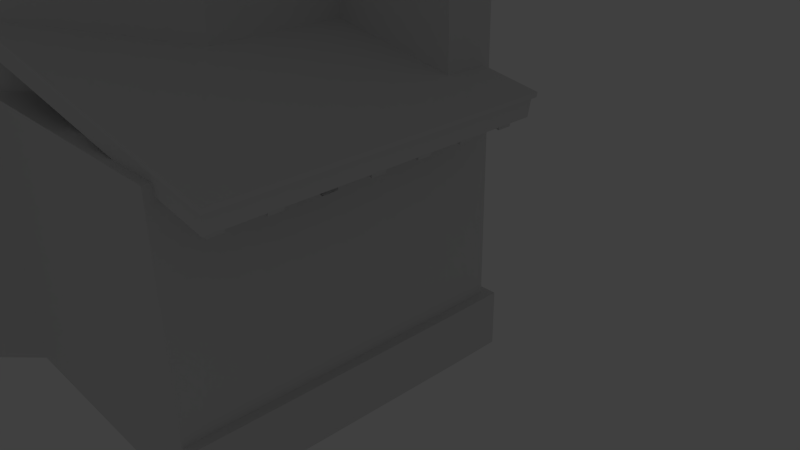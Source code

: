 # Source: Houseproto.blend  (saved by Blender 2.76.0; exported with 4.5.12 LTS)
import bpy
from mathutils import Matrix  # noqa: F401  (used for matrix-valued properties, if any)

bpy.ops.wm.read_factory_settings(use_empty=True)
scene = bpy.context.scene
scene.name = 'Scene'

# ---- collections
col_collection_1 = bpy.data.collections.new('Collection 1'); scene.collection.children.link(col_collection_1)
col_collection_1.hide_render = True
col_collection_1.hide_viewport = True
col_collection_3 = bpy.data.collections.new('Collection 3'); scene.collection.children.link(col_collection_3)
col_collection_10 = bpy.data.collections.new('Collection 10'); scene.collection.children.link(col_collection_10)

# ---- world
world_world = bpy.data.worlds.new('World'); scene.world = world_world
world_world.color = (0.05088, 0.05088, 0.05088)
world_world.use_sun_shadow = False
world_world.sun_shadow_jitter_overblur = 0.0
world_world.cycles.sampling_method = 'MANUAL'
world_world.cycles.sample_map_resolution = 256

# ---- cameras
cam_camera = bpy.data.cameras.new('Camera')
cam_camera.clip_end = 100.0
cam_camera.lens = 35.0
cam_camera.sensor_width = 32.0
cam_camera.sensor_height = 18.0
cam_camera.ortho_scale = 7.314
cam_camera.dof.focus_distance = 0.0
cam_camera.dof.aperture_fstop = 128.0

# ---- lights
light_lamp = bpy.data.lights.new('Lamp', 'POINT')
light_lamp.transmission_factor = 0.0
light_lamp.cutoff_distance = 30.0
light_lamp.energy = 100.0
light_lamp.shadow_buffer_clip_start = 1.001
light_lamp.shadow_soft_size = 0.1
light_lamp.shadow_maximum_resolution = 0.006
light_lamp.use_absolute_resolution = True
light_lamp.cycles.use_multiple_importance_sampling = False

# ---- meshes
me_cube_019 = bpy.data.meshes.new('Cube.019')
me_cube_019.from_pydata([(-1.0, -1.0, -1.0), (-1.0, -1.0, 1.0), (-1.0, 1.0, -1.0), (-1.0, 1.0, 1.0), (1.0, -1.0, -1.0), (1.0, -1.0, 1.0), (1.0, 1.0, -1.0), (1.0, 1.0, 1.0), (5.667, -1.0, -1.0), (5.667, -1.0, 1.0), (5.667, 1.0, -1.0), (5.667, 1.0, 1.0), (7.667, -1.0, -1.0), (7.667, -1.0, 1.0), (7.667, 1.0, -1.0), (7.667, 1.0, 1.0), (12.33, -1.0, -1.0), (12.33, -1.0, 1.0), (12.33, 1.0, -1.0), (12.33, 1.0, 1.0), (14.33, -1.0, -1.0), (14.33, -1.0, 1.0), (14.33, 1.0, -1.0), (14.33, 1.0, 1.0), (25.67, -1.0, -1.0), (25.67, -1.0, 1.0), (25.67, 1.0, -1.0), (25.67, 1.0, 1.0), (27.67, -1.0, -1.0), (27.67, -1.0, 1.0), (27.67, 1.0, -1.0), (27.67, 1.0, 1.0), (32.33, -1.0, -1.0), (32.33, -1.0, 1.0), (32.33, 1.0, -1.0), (32.33, 1.0, 1.0), (34.33, -1.0, -1.0), (34.33, -1.0, 1.0), (34.33, 1.0, -1.0), (34.33, 1.0, 1.0), (39.11, -1.0, -0.9996), (39.11, -1.0, 1.0), (39.11, 1.0, -0.9996), (39.11, 1.0, 1.0), (41.11, -1.0, -0.9996), (41.11, -1.0, 1.0), (41.11, 1.0, -0.9996), (41.11, 1.0, 1.0), (25.67, -1.0, -1.0), (25.67, -1.0, 1.0), (25.67, 1.0, -1.0), (25.67, 1.0, 1.0), (27.67, -1.0, -1.0), (27.67, -1.0, 1.0), (27.67, 1.0, -1.0), (27.67, 1.0, 1.0), (25.67, -1.0, -1.0), (25.67, -1.0, 1.0), (25.67, 1.0, -1.0), (25.67, 1.0, 1.0), (27.67, -1.0, -1.0), (27.67, -1.0, 1.0), (27.67, 1.0, -1.0), (27.67, 1.0, 1.0), (19.07, -1.001, -1.052), (19.07, -1.001, 0.9481), (19.07, 0.9986, -1.052), (19.07, 0.9986, 0.9481), (21.07, -1.001, -1.052), (21.07, -1.001, 0.9481), (21.07, 0.9986, -1.052), (21.07, 0.9986, 0.9481)], [], [(1, 3, 2, 0), (3, 7, 6, 2), (7, 5, 4, 6), (5, 1, 0, 4), (0, 2, 6, 4), (5, 7, 3, 1), (9, 11, 10, 8), (11, 15, 14, 10), (15, 13, 12, 14), (13, 9, 8, 12), (8, 10, 14, 12), (13, 15, 11, 9), (17, 19, 18, 16), (19, 23, 22, 18), (23, 21, 20, 22), (21, 17, 16, 20), (16, 18, 22, 20), (21, 23, 19, 17), (25, 27, 26, 24), (27, 31, 30, 26), (31, 29, 28, 30), (29, 25, 24, 28), (24, 26, 30, 28), (29, 31, 27, 25), (33, 35, 34, 32), (35, 39, 38, 34), (39, 37, 36, 38), (37, 33, 32, 36), (32, 34, 38, 36), (37, 39, 35, 33), (41, 43, 42, 40), (43, 47, 46, 42), (47, 45, 44, 46), (45, 41, 40, 44), (40, 42, 46, 44), (45, 47, 43, 41), (49, 51, 50, 48), (51, 55, 54, 50), (55, 53, 52, 54), (53, 49, 48, 52), (48, 50, 54, 52), (53, 55, 51, 49), (57, 59, 58, 56), (59, 63, 62, 58), (63, 61, 60, 62), (61, 57, 56, 60), (56, 58, 62, 60), (61, 63, 59, 57), (65, 67, 66, 64), (67, 71, 70, 66), (71, 69, 68, 70), (69, 65, 64, 68), (64, 66, 70, 68), (69, 71, 67, 65)])
me_cube_019.use_remesh_preserve_volume = False
me_cube_019.use_remesh_preserve_attributes = False
me_cube_019.use_mirror_vertex_groups = False
me_cube_019.update()
me_cube_018 = bpy.data.meshes.new('Cube.018')
me_cube_018.from_pydata([(-1.0, -1.0, -1.0), (-1.0, -1.0, 1.0), (-1.0, 1.0, 1.0), (1.0, -1.0, -1.0), (1.0, -1.0, 1.0), (1.0, 1.0, 1.0), (-1.0, -1.0, 0.0), (-1.0, 1.0, 0.0), (1.0, 1.0, 0.0), (1.0, -1.0, 0.0), (-1.0, 1.1, 1.0), (1.0, 1.1, 1.0), (-1.0, 1.1, 0.0), (1.0, 1.1, 0.0), (-1.0, 1.0, 1.0), (-1.0, 1.0, 0.0), (-1.0, 1.1, 1.0), (-1.0, 1.1, 0.0), (-21.0, 1.0, 1.0), (-21.0, 1.0, 0.0), (-21.0, 1.1, 1.0), (-21.0, 1.1, 0.0), (21.0, 1.0, 1.0), (21.0, 1.0, 0.0), (21.0, 1.1, 1.0), (21.0, 1.1, 0.0), (22.33, 1.0, 1.0), (22.33, 1.0, 0.0), (22.33, 1.1, 1.0), (22.33, 1.1, 0.0), (21.0, 0.0, 1.0), (21.0, 0.0, 0.0), (22.33, 0.0, 1.0), (22.33, 0.0, 0.0), (-1.0, 1.0, 2.0), (1.0, 1.0, 2.0), (-1.0, 1.1, 2.0), (1.0, 1.1, 2.0), (-1.0, 1.1, 2.0), (-1.0, 1.0, 2.0), (-21.0, 1.1, 2.0), (-21.0, 1.0, 2.0), (21.0, 1.0, 2.0), (21.0, 1.1, 2.0), (22.33, 1.0, 2.0), (22.33, 1.1, 2.0), (21.0, 0.0, 2.0), (22.33, 0.0, 2.0), (-22.33, 1.0, 1.0), (-22.33, 1.0, 0.0), (-22.33, 1.1, 1.0), (-22.33, 1.1, 0.0), (-22.33, 1.1, 2.0), (-22.33, 1.0, 2.0), (-21.0, 0.0, 1.0), (-21.0, 0.0, 0.0), (-21.0, 0.0, 2.0), (-22.33, 0.0, 1.0), (-22.33, 0.0, 0.0), (-22.33, 0.0, 2.0), (21.0, -2.6, 1.0), (21.0, -2.6, 0.0), (22.33, -2.6, 1.0), (22.33, -2.6, 0.0), (21.0, -2.6, 2.0), (22.33, -2.6, 2.0), (-21.0, -2.6, 1.0), (-21.0, -2.6, 0.0), (-21.0, -2.6, 2.0), (-22.33, -2.6, 1.0), (-22.33, -2.6, 0.0), (-22.33, -2.6, 2.0), (-21.0, 1.1, 2.0), (-21.0, 1.0, 2.0), (-22.33, 1.1, 2.0), (-22.33, 1.0, 2.0), (-21.0, 0.0, 2.0), (-22.33, 0.0, 2.0), (-22.33, -2.6, 2.0), (-21.0, -2.6, 2.0), (-21.0, 1.1, 2.5), (-21.0, 1.0, 2.5), (-22.33, 1.1, 2.5), (-22.33, 1.0, 2.5), (-21.0, 0.0, 2.5), (-22.33, 0.0, 2.5), (-22.33, -2.6, 2.5), (-21.0, -2.6, 2.5), (22.73, 1.1, 2.0), (22.73, 1.0, 2.0), (22.73, 0.0, 2.0), (22.73, -2.6, 2.0), (22.73, 1.1, 2.5), (22.73, 1.0, 2.5), (22.73, 0.0, 2.5), (22.73, -2.6, 2.5), (-21.0, 1.1, 2.0), (-22.33, 1.1, 2.0), (-22.33, 1.1, 2.5), (-21.0, 1.1, 2.5), (22.73, 1.1, 2.5), (22.73, 1.1, 2.0), (-21.0, 1.13, 2.0), (-22.33, 1.13, 2.0), (-22.33, 1.13, 2.5), (-21.0, 1.13, 2.5), (22.73, 1.13, 2.5), (22.73, 1.13, 2.0), (-22.73, 1.1, 2.0), (-22.73, 1.0, 2.0), (-22.73, 1.1, 2.5), (-22.73, 1.0, 2.5), (-22.73, 0.0, 2.0), (-22.73, -2.6, 2.0), (-22.73, 0.0, 2.5), (-22.73, -2.6, 2.5), (-22.73, 1.1, 2.5), (-22.73, 1.1, 2.0), (-22.73, 1.13, 2.5), (-22.73, 1.13, 2.0)], [], [(9, 6, 0, 3), (4, 1, 6, 9), (11, 10, 36, 37), (10, 11, 13, 12), (12, 7, 15, 17), (8, 7, 12, 13), (16, 20, 40, 38), (17, 15, 19, 21), (7, 2, 14, 15), (2, 10, 16, 14), (10, 12, 17, 16), (56, 41, 73, 76), (16, 17, 21, 20), (24, 11, 37, 43), (15, 14, 18, 19), (2, 5, 35, 34), (13, 11, 24, 25), (8, 13, 25, 23), (5, 8, 23, 22), (26, 27, 29, 28), (22, 23, 31, 30), (23, 25, 29, 27), (25, 24, 28, 29), (59, 57, 69, 71), (23, 27, 33, 31), (5, 22, 42, 35), (27, 26, 32, 33), (34, 35, 37, 36), (37, 35, 42, 43), (39, 38, 40, 41), (43, 42, 44, 45), (44, 42, 46, 47), (28, 24, 43, 45), (22, 30, 46, 42), (18, 14, 39, 41), (32, 26, 44, 47), (14, 16, 38, 39), (20, 21, 51, 50), (26, 28, 45, 44), (10, 2, 34, 36), (31, 33, 63, 61), (49, 48, 50, 51), (50, 48, 53, 52), (19, 18, 54, 55), (18, 41, 56, 54), (40, 20, 50, 52), (21, 19, 49, 51), (58, 55, 67, 70), (57, 58, 70, 69), (53, 48, 57, 59), (49, 19, 55, 58), (48, 49, 58, 57), (41, 40, 72, 73), (60, 61, 63, 62), (60, 62, 65, 64), (66, 68, 71, 69), (67, 66, 69, 70), (30, 31, 61, 60), (46, 30, 60, 64), (55, 54, 66, 67), (68, 56, 76, 79), (33, 32, 62, 63), (32, 47, 65, 62), (54, 56, 68, 66), (47, 46, 64, 65), (83, 82, 110, 111), (104, 103, 119, 118), (82, 74, 108, 110), (59, 71, 78, 77), (40, 52, 74, 72), (52, 53, 75, 74), (71, 68, 79, 78), (53, 59, 77, 75), (81, 80, 82, 83), (81, 83, 85, 84), (84, 85, 86, 87), (76, 73, 89, 90), (88, 72, 96, 101), (74, 82, 98, 97), (84, 87, 95, 94), (78, 79, 87, 86), (90, 89, 93, 94), (89, 88, 92, 93), (91, 90, 94, 95), (73, 72, 88, 89), (87, 79, 91, 95), (81, 84, 94, 93), (79, 76, 90, 91), (80, 81, 93, 92), (100, 101, 107, 106), (101, 96, 102, 107), (72, 74, 97, 96), (80, 92, 100, 99), (82, 80, 99, 98), (92, 88, 101, 100), (102, 103, 104, 105), (102, 105, 106, 107), (98, 99, 105, 104), (96, 97, 103, 102), (99, 100, 106, 105), (103, 97, 117, 119), (109, 112, 114, 111), (112, 113, 115, 114), (108, 109, 111, 110), (117, 116, 118, 119), (86, 85, 114, 115), (74, 75, 109, 108), (77, 78, 113, 112), (97, 98, 116, 117), (85, 83, 111, 114), (98, 104, 118, 116), (78, 86, 115, 113), (75, 77, 112, 109)])
me_cube_018.use_remesh_preserve_volume = False
me_cube_018.use_remesh_preserve_attributes = False
me_cube_018.use_mirror_vertex_groups = False
me_cube_018.update()
me_cube_017 = bpy.data.meshes.new('Cube.017')
me_cube_017.from_pydata([(-1.0, -1.0, -1.0), (-1.0, -1.0, 1.0), (-1.0, 1.0, -1.0), (-1.0, 1.0, 1.0), (1.0, -1.0, -1.0), (1.0, -1.0, 1.0), (1.0, 1.0, -1.0), (1.0, 1.0, 1.0), (5.667, -1.0, -1.0), (5.667, -1.0, 1.0), (5.667, 1.0, -1.0), (5.667, 1.0, 1.0), (7.667, -1.0, -1.0), (7.667, -1.0, 1.0), (7.667, 1.0, -1.0), (7.667, 1.0, 1.0), (12.33, -1.0, -1.0), (12.33, -1.0, 1.0), (12.33, 1.0, -1.0), (12.33, 1.0, 1.0), (14.33, -1.0, -1.0), (14.33, -1.0, 1.0), (14.33, 1.0, -1.0), (14.33, 1.0, 1.0), (25.67, -1.0, -1.0), (25.67, -1.0, 1.0), (25.67, 1.0, -1.0), (25.67, 1.0, 1.0), (27.67, -1.0, -1.0), (27.67, -1.0, 1.0), (27.67, 1.0, -1.0), (27.67, 1.0, 1.0), (32.33, -1.0, -1.0), (32.33, -1.0, 1.0), (32.33, 1.0, -1.0), (32.33, 1.0, 1.0), (34.33, -1.0, -1.0), (34.33, -1.0, 1.0), (34.33, 1.0, -1.0), (34.33, 1.0, 1.0), (39.11, -1.0, -0.9996), (39.11, -1.0, 1.0), (39.11, 1.0, -0.9996), (39.11, 1.0, 1.0), (41.11, -1.0, -0.9996), (41.11, -1.0, 1.0), (41.11, 1.0, -0.9996), (41.11, 1.0, 1.0), (25.67, -1.0, -1.0), (25.67, -1.0, 1.0), (25.67, 1.0, -1.0), (25.67, 1.0, 1.0), (27.67, -1.0, -1.0), (27.67, -1.0, 1.0), (27.67, 1.0, -1.0), (27.67, 1.0, 1.0), (25.67, -1.0, -1.0), (25.67, -1.0, 1.0), (25.67, 1.0, -1.0), (25.67, 1.0, 1.0), (27.67, -1.0, -1.0), (27.67, -1.0, 1.0), (27.67, 1.0, -1.0), (27.67, 1.0, 1.0), (19.07, -1.001, -1.052), (19.07, -1.001, 0.9481), (19.07, 0.9986, -1.052), (19.07, 0.9986, 0.9481), (21.07, -1.001, -1.052), (21.07, -1.001, 0.9481), (21.07, 0.9986, -1.052), (21.07, 0.9986, 0.9481)], [], [(1, 3, 2, 0), (3, 7, 6, 2), (7, 5, 4, 6), (5, 1, 0, 4), (0, 2, 6, 4), (5, 7, 3, 1), (9, 11, 10, 8), (11, 15, 14, 10), (15, 13, 12, 14), (13, 9, 8, 12), (8, 10, 14, 12), (13, 15, 11, 9), (17, 19, 18, 16), (19, 23, 22, 18), (23, 21, 20, 22), (21, 17, 16, 20), (16, 18, 22, 20), (21, 23, 19, 17), (25, 27, 26, 24), (27, 31, 30, 26), (31, 29, 28, 30), (29, 25, 24, 28), (24, 26, 30, 28), (29, 31, 27, 25), (33, 35, 34, 32), (35, 39, 38, 34), (39, 37, 36, 38), (37, 33, 32, 36), (32, 34, 38, 36), (37, 39, 35, 33), (41, 43, 42, 40), (43, 47, 46, 42), (47, 45, 44, 46), (45, 41, 40, 44), (40, 42, 46, 44), (45, 47, 43, 41), (49, 51, 50, 48), (51, 55, 54, 50), (55, 53, 52, 54), (53, 49, 48, 52), (48, 50, 54, 52), (53, 55, 51, 49), (57, 59, 58, 56), (59, 63, 62, 58), (63, 61, 60, 62), (61, 57, 56, 60), (56, 58, 62, 60), (61, 63, 59, 57), (65, 67, 66, 64), (67, 71, 70, 66), (71, 69, 68, 70), (69, 65, 64, 68), (64, 66, 70, 68), (69, 71, 67, 65)])
me_cube_017.use_remesh_preserve_volume = False
me_cube_017.use_remesh_preserve_attributes = False
me_cube_017.use_mirror_vertex_groups = False
me_cube_017.update()
me_cube_014 = bpy.data.meshes.new('Cube.014')
me_cube_014.from_pydata([(-1.0, -1.0, -1.0), (-1.0, -1.0, 1.0), (-1.0, 1.0, 1.0), (1.0, -1.0, -1.0), (1.0, -1.0, 1.0), (1.0, 1.0, 1.0), (-1.0, -1.0, 0.0), (-1.0, 1.0, 0.0), (1.0, 1.0, 0.0), (1.0, -1.0, 0.0), (-1.0, 1.1, 1.0), (1.0, 1.1, 1.0), (-1.0, 1.1, 0.0), (1.0, 1.1, 0.0), (-1.0, 1.0, 1.0), (-1.0, 1.0, 0.0), (-1.0, 1.1, 1.0), (-1.0, 1.1, 0.0), (-21.0, 1.0, 1.0), (-21.0, 1.0, 0.0), (-21.0, 1.1, 1.0), (-21.0, 1.1, 0.0), (21.0, 1.0, 1.0), (21.0, 1.0, 0.0), (21.0, 1.1, 1.0), (21.0, 1.1, 0.0), (22.33, 1.0, 1.0), (22.33, 1.0, 0.0), (22.33, 1.1, 1.0), (22.33, 1.1, 0.0), (21.0, 0.0, 1.0), (21.0, 0.0, 0.0), (22.33, 0.0, 1.0), (22.33, 0.0, 0.0), (-1.0, 1.0, 2.0), (1.0, 1.0, 2.0), (-1.0, 1.1, 2.0), (1.0, 1.1, 2.0), (-1.0, 1.1, 2.0), (-1.0, 1.0, 2.0), (-21.0, 1.1, 2.0), (-21.0, 1.0, 2.0), (21.0, 1.0, 2.0), (21.0, 1.1, 2.0), (22.33, 1.0, 2.0), (22.33, 1.1, 2.0), (21.0, 0.0, 2.0), (22.33, 0.0, 2.0), (-22.33, 1.0, 1.0), (-22.33, 1.0, 0.0), (-22.33, 1.1, 1.0), (-22.33, 1.1, 0.0), (-22.33, 1.1, 2.0), (-22.33, 1.0, 2.0), (-21.0, 0.0, 1.0), (-21.0, 0.0, 0.0), (-21.0, 0.0, 2.0), (-22.33, 0.0, 1.0), (-22.33, 0.0, 0.0), (-22.33, 0.0, 2.0), (21.0, -2.6, 1.0), (21.0, -2.6, 0.0), (22.33, -2.6, 1.0), (22.33, -2.6, 0.0), (21.0, -2.6, 2.0), (22.33, -2.6, 2.0), (-21.0, -2.6, 1.0), (-21.0, -2.6, 0.0), (-21.0, -2.6, 2.0), (-22.33, -2.6, 1.0), (-22.33, -2.6, 0.0), (-22.33, -2.6, 2.0), (-21.0, 1.1, 2.0), (-21.0, 1.0, 2.0), (-22.33, 1.1, 2.0), (-22.33, 1.0, 2.0), (-21.0, 0.0, 2.0), (-22.33, 0.0, 2.0), (-22.33, -2.6, 2.0), (-21.0, -2.6, 2.0), (-21.0, 1.1, 2.5), (-21.0, 1.0, 2.5), (-22.33, 1.1, 2.5), (-22.33, 1.0, 2.5), (-21.0, 0.0, 2.5), (-22.33, 0.0, 2.5), (-22.33, -2.6, 2.5), (-21.0, -2.6, 2.5), (22.73, 1.1, 2.0), (22.73, 1.0, 2.0), (22.73, 0.0, 2.0), (22.73, -2.6, 2.0), (22.73, 1.1, 2.5), (22.73, 1.0, 2.5), (22.73, 0.0, 2.5), (22.73, -2.6, 2.5), (-21.0, 1.1, 2.0), (-22.33, 1.1, 2.0), (-22.33, 1.1, 2.5), (-21.0, 1.1, 2.5), (22.73, 1.1, 2.5), (22.73, 1.1, 2.0), (-21.0, 1.13, 2.0), (-22.33, 1.13, 2.0), (-22.33, 1.13, 2.5), (-21.0, 1.13, 2.5), (22.73, 1.13, 2.5), (22.73, 1.13, 2.0), (-22.73, 1.1, 2.0), (-22.73, 1.0, 2.0), (-22.73, 1.1, 2.5), (-22.73, 1.0, 2.5), (-22.73, 0.0, 2.0), (-22.73, -2.6, 2.0), (-22.73, 0.0, 2.5), (-22.73, -2.6, 2.5), (-22.73, 1.1, 2.5), (-22.73, 1.1, 2.0), (-22.73, 1.13, 2.5), (-22.73, 1.13, 2.0)], [], [(9, 6, 0, 3), (4, 1, 6, 9), (11, 10, 36, 37), (10, 11, 13, 12), (12, 7, 15, 17), (8, 7, 12, 13), (16, 20, 40, 38), (17, 15, 19, 21), (7, 2, 14, 15), (2, 10, 16, 14), (10, 12, 17, 16), (56, 41, 73, 76), (16, 17, 21, 20), (24, 11, 37, 43), (15, 14, 18, 19), (2, 5, 35, 34), (13, 11, 24, 25), (8, 13, 25, 23), (5, 8, 23, 22), (26, 27, 29, 28), (22, 23, 31, 30), (23, 25, 29, 27), (25, 24, 28, 29), (59, 57, 69, 71), (23, 27, 33, 31), (5, 22, 42, 35), (27, 26, 32, 33), (34, 35, 37, 36), (37, 35, 42, 43), (39, 38, 40, 41), (43, 42, 44, 45), (44, 42, 46, 47), (28, 24, 43, 45), (22, 30, 46, 42), (18, 14, 39, 41), (32, 26, 44, 47), (14, 16, 38, 39), (20, 21, 51, 50), (26, 28, 45, 44), (10, 2, 34, 36), (31, 33, 63, 61), (49, 48, 50, 51), (50, 48, 53, 52), (19, 18, 54, 55), (18, 41, 56, 54), (40, 20, 50, 52), (21, 19, 49, 51), (58, 55, 67, 70), (57, 58, 70, 69), (53, 48, 57, 59), (49, 19, 55, 58), (48, 49, 58, 57), (41, 40, 72, 73), (60, 61, 63, 62), (60, 62, 65, 64), (66, 68, 71, 69), (67, 66, 69, 70), (30, 31, 61, 60), (46, 30, 60, 64), (55, 54, 66, 67), (68, 56, 76, 79), (33, 32, 62, 63), (32, 47, 65, 62), (54, 56, 68, 66), (47, 46, 64, 65), (83, 82, 110, 111), (104, 103, 119, 118), (82, 74, 108, 110), (59, 71, 78, 77), (40, 52, 74, 72), (52, 53, 75, 74), (71, 68, 79, 78), (53, 59, 77, 75), (81, 80, 82, 83), (81, 83, 85, 84), (84, 85, 86, 87), (76, 73, 89, 90), (88, 72, 96, 101), (74, 82, 98, 97), (84, 87, 95, 94), (78, 79, 87, 86), (90, 89, 93, 94), (89, 88, 92, 93), (91, 90, 94, 95), (73, 72, 88, 89), (87, 79, 91, 95), (81, 84, 94, 93), (79, 76, 90, 91), (80, 81, 93, 92), (100, 101, 107, 106), (101, 96, 102, 107), (72, 74, 97, 96), (80, 92, 100, 99), (82, 80, 99, 98), (92, 88, 101, 100), (102, 103, 104, 105), (102, 105, 106, 107), (98, 99, 105, 104), (96, 97, 103, 102), (99, 100, 106, 105), (103, 97, 117, 119), (109, 112, 114, 111), (112, 113, 115, 114), (108, 109, 111, 110), (117, 116, 118, 119), (86, 85, 114, 115), (74, 75, 109, 108), (77, 78, 113, 112), (97, 98, 116, 117), (85, 83, 111, 114), (98, 104, 118, 116), (78, 86, 115, 113), (75, 77, 112, 109)])
me_cube_014.use_remesh_preserve_volume = False
me_cube_014.use_remesh_preserve_attributes = False
me_cube_014.use_mirror_vertex_groups = False
me_cube_014.update()
me_cube_008 = bpy.data.meshes.new('Cube.008')
me_cube_008.from_pydata([(-19.86, -1.0, -1.0), (-19.86, -1.0, 1.0), (-19.86, 1.0, -1.0), (-19.86, 1.0, 1.0), (-17.86, -1.0, -1.0), (-17.86, -1.0, 1.0), (-17.86, 1.0, -1.0), (-17.86, 1.0, 1.0), (-1.0, -1.0, -1.0), (-1.0, -1.0, 1.0), (-1.0, 1.0, -1.0), (-1.0, 1.0, 1.0), (1.0, -1.0, -1.0), (1.0, -1.0, 1.0), (1.0, 1.0, -1.0), (1.0, 1.0, 1.0), (-5.714, -1.0, -1.0), (-5.714, -1.0, 1.0), (-5.714, 1.0, -1.0), (-5.714, 1.0, 1.0), (-3.714, -1.0, -1.0), (-3.714, -1.0, 1.0), (-3.714, 1.0, -1.0), (-3.714, 1.0, 1.0), (-15.14, -1.0, -1.0), (-15.14, -1.0, 1.0), (-15.14, 1.0, -1.0), (-15.14, 1.0, 1.0), (-13.14, -1.0, -1.0), (-13.14, -1.0, 1.0), (-13.14, 1.0, -1.0), (-13.14, 1.0, 1.0), (-10.41, -1.004, -0.9102), (-10.41, -1.004, 1.09), (-10.41, 0.9959, -0.9102), (-10.41, 0.9959, 1.09), (-8.414, -1.004, -0.9102), (-8.414, -1.004, 1.09), (-8.414, 0.9959, -0.9102), (-8.414, 0.9959, 1.09)], [], [(1, 3, 2, 0), (3, 7, 6, 2), (7, 5, 4, 6), (5, 1, 0, 4), (0, 2, 6, 4), (5, 7, 3, 1), (9, 11, 10, 8), (11, 15, 14, 10), (15, 13, 12, 14), (13, 9, 8, 12), (8, 10, 14, 12), (13, 15, 11, 9), (17, 19, 18, 16), (19, 23, 22, 18), (23, 21, 20, 22), (21, 17, 16, 20), (16, 18, 22, 20), (21, 23, 19, 17), (25, 27, 26, 24), (27, 31, 30, 26), (31, 29, 28, 30), (29, 25, 24, 28), (24, 26, 30, 28), (29, 31, 27, 25), (33, 35, 34, 32), (35, 39, 38, 34), (39, 37, 36, 38), (37, 33, 32, 36), (32, 34, 38, 36), (37, 39, 35, 33)])
me_cube_008.use_remesh_preserve_volume = False
me_cube_008.use_remesh_preserve_attributes = False
me_cube_008.use_mirror_vertex_groups = False
me_cube_008.update()
me_cube_005 = bpy.data.meshes.new('Cube.005')
me_cube_005.from_pydata([(-1.0, -1.0, -1.0), (-1.0, -1.0, 1.0), (-1.0, 1.0, -1.0), (-1.0, 1.0, 1.0), (1.0, -1.0, -1.0), (1.0, -1.0, 1.0), (1.0, 1.0, -1.0), (1.0, 1.0, 1.0)], [], [(1, 3, 2, 0), (3, 7, 6, 2), (7, 5, 4, 6), (5, 1, 0, 4), (0, 2, 6, 4), (5, 7, 3, 1)])
me_cube_005.use_remesh_preserve_volume = False
me_cube_005.use_remesh_preserve_attributes = False
me_cube_005.use_mirror_vertex_groups = False
me_cube_005.update()
me_cube_004 = bpy.data.meshes.new('Cube.004')
me_cube_004.from_pydata([(-1.4, -0.6, -1.0), (-1.4, -0.6, 1.0), (-2.6, 0.6, -1.0), (-2.6, 0.6, 1.0), (1.4, -0.6, -1.0), (1.4, -0.6, 1.0), (2.6, 0.6, -1.0), (2.6, 0.6, 1.0), (-2.6, 3.933, 1.0), (-2.6, 3.933, -1.0), (2.6, 3.933, 1.0), (2.6, 3.933, -1.0)], [], [(1, 3, 2, 0), (7, 6, 11, 10), (7, 5, 4, 6), (5, 1, 0, 4), (0, 2, 6, 4), (5, 7, 3, 1), (8, 10, 11, 9), (6, 2, 9, 11), (3, 7, 10, 8), (2, 3, 8, 9)])
me_cube_004.use_remesh_preserve_volume = False
me_cube_004.use_remesh_preserve_attributes = False
me_cube_004.use_mirror_vertex_groups = False
me_cube_004.update()
me_cube_002 = bpy.data.meshes.new('Cube.002')
me_cube_002.from_pydata([(-1.0, -1.0, -1.0), (-1.0, -1.0, 4.0), (-1.207, 1.0, -1.0), (-1.207, 1.0, 4.0), (1.0, -1.0, -1.0), (1.0, -1.0, 4.0), (1.207, 1.0, -1.0), (1.207, 1.0, 4.0), (-1.973, -5.008, -1.0), (-1.973, -5.008, 4.0), (-2.356, -3.477, 4.0), (-2.356, -3.477, -1.0), (2.356, -3.477, 4.0), (2.356, -3.477, -1.0), (1.973, -5.008, 4.0), (1.973, -5.008, -1.0), (-1.0, -1.0, 1.925), (-1.207, 1.0, 1.925), (1.207, 1.0, 1.925), (1.0, -1.0, 1.925), (-1.973, -5.008, 1.925), (-2.356, -3.477, 1.925), (2.356, -3.477, 1.925), (1.973, -5.008, 1.925), (1.207, 1.0, 1.925), (1.207, 1.0, -1.0), (2.356, -3.477, 1.925), (2.356, -3.477, -1.0), (3.301, 9.594, 1.925), (3.301, 9.594, -1.0), (4.449, 5.116, 1.925), (4.449, 5.116, -1.0), (-3.301, 9.594, 1.925), (-3.301, 9.594, -1.0), (-4.449, 5.116, 1.925), (-4.449, 5.116, -1.0), (0.0, 1.0, 4.0), (0.0, 1.0, -1.0), (0.0, -1.0, 4.0), (0.0, -1.0, -1.0), (0.0, -1.0, 1.925), (0.0, 1.0, 1.925), (-0.2071, 6.657, 1.925), (-0.2071, 6.657, -1.0), (1.887, 15.25, 1.925), (1.887, 15.25, -1.0), (0.2252, 6.584, 1.925), (0.2252, 6.584, -1.0), (-1.869, 15.18, 1.925), (-1.869, 15.18, -1.0), (-1.207, 1.0, -0.3869), (1.207, 1.0, -0.3869), (1.0, -1.0, -0.3869), (-2.356, -3.477, -0.3869), (2.356, -3.477, -0.3869), (1.973, -5.008, -0.3869), (-1.0, -1.0, -0.3869), (-1.973, -5.008, -0.3869), (1.207, 1.0, -0.3869), (2.356, -3.477, -0.3869), (3.301, 9.594, -0.3869), (4.449, 5.116, -0.3869), (-3.301, 9.594, -0.3869), (-4.449, 5.116, -0.3869), (0.0, -1.0, -0.3869), (0.0, 1.0, -0.3869), (-0.2071, 6.657, -0.3869), (1.887, 15.25, -0.3869), (0.2252, 6.584, -0.3869), (-1.869, 15.18, -0.3869), (-1.902, -5.288, -1.0), (-0.9286, -1.28, -1.0), (2.427, -3.758, -0.3869), (2.427, -3.758, -1.0), (2.044, -5.288, -0.3869), (2.044, -5.288, -1.0), (2.427, -3.758, -0.3869), (2.427, -3.758, -1.0), (4.521, 4.836, -0.3869), (4.521, 4.836, -1.0), (-0.9286, -1.28, -0.3869), (-1.902, -5.288, -0.3869), (0.9292, -1.282, -0.3869), (0.9292, -1.282, -1.0), (-2.426, -3.76, -0.3869), (-2.426, -3.76, -1.0), (-2.044, -5.29, -1.0), (1.902, -5.29, -0.3869), (1.902, -5.29, -1.0), (-4.52, 4.834, -0.3869), (-4.52, 4.834, -1.0), (-2.044, -5.29, -0.3869), (1.973, -5.571, -0.3869), (1.973, -5.571, -1.0), (-1.972, -5.571, -1.0), (-1.972, -5.571, -0.3869), (0.2941, 1.833, -0.3869), (0.2941, 1.833, -1.0), (0.2233, 1.551, -0.3869), (0.2233, 1.551, -1.0), (-0.2994, 1.854, -1.0), (-0.2994, 1.854, -0.3869), (-0.228, 1.574, -1.0), (-0.228, 1.574, -0.3869)], [], [(2, 33, 49, 47), (65, 51, 6, 37), (4, 6, 13, 15), (64, 56, 0, 39), (39, 37, 6, 4), (38, 36, 3, 1), (83, 82, 98, 99), (16, 1, 9, 20), (2, 0, 8, 11), (1, 3, 10, 9), (15, 13, 73, 75), (7, 5, 14, 12), (18, 7, 12, 22), (11, 8, 86, 85), (5, 19, 23, 14), (13, 6, 25, 27), (12, 14, 23, 22), (56, 16, 20, 57), (9, 10, 21, 20), (38, 1, 16, 40), (36, 7, 18, 41), (3, 17, 21, 10), (27, 25, 29, 31), (54, 13, 27, 59), (51, 18, 24, 58), (18, 22, 26, 24), (60, 28, 30, 61), (24, 28, 44, 42), (24, 26, 30, 28), (31, 61, 78, 79), (62, 33, 35, 63), (2, 11, 35, 33), (53, 21, 34, 63), (21, 17, 32, 34), (3, 36, 41, 17), (5, 38, 40, 19), (5, 7, 36, 38), (0, 2, 37, 39), (52, 64, 39, 4), (50, 65, 37, 2), (66, 42, 44, 67), (29, 25, 43, 45), (60, 29, 45, 67), (58, 24, 42, 66), (68, 47, 49, 69), (62, 32, 48, 69), (32, 17, 46, 48), (50, 2, 47, 68), (17, 50, 68, 46), (33, 62, 69, 49), (46, 68, 69, 48), (25, 58, 66, 43), (28, 60, 67, 44), (43, 66, 67, 45), (17, 41, 65, 50), (19, 40, 64, 52), (57, 53, 84, 91), (32, 62, 63, 34), (26, 59, 61, 30), (29, 60, 61, 31), (6, 51, 58, 25), (22, 54, 59, 26), (8, 0, 71, 70), (19, 52, 55, 23), (22, 23, 55, 54), (20, 21, 53, 57), (40, 16, 56, 64), (41, 18, 51, 65), (72, 74, 75, 73), (76, 77, 79, 78), (71, 80, 81, 70), (27, 31, 79, 77), (54, 55, 74, 72), (13, 54, 72, 73), (80, 71, 102, 103), (61, 59, 76, 78), (56, 57, 81, 80), (59, 27, 77, 76), (74, 55, 87, 92), (35, 11, 85, 90), (91, 84, 85, 86), (82, 83, 88, 87), (85, 84, 89, 90), (91, 86, 94, 95), (87, 88, 93, 92), (8, 70, 94, 86), (63, 35, 90, 89), (4, 15, 88, 83), (70, 81, 95, 94), (81, 57, 91, 95), (75, 74, 92, 93), (15, 75, 93, 88), (55, 52, 82, 87), (53, 63, 89, 84), (96, 97, 99, 98), (82, 52, 96, 98), (4, 83, 99, 97), (52, 4, 97, 96), (100, 101, 103, 102), (71, 0, 100, 102), (0, 56, 101, 100), (56, 80, 103, 101)])
me_cube_002.use_remesh_preserve_volume = False
me_cube_002.use_remesh_preserve_attributes = False
me_cube_002.use_mirror_vertex_groups = False
me_cube_002.update()

# ---- objects
ob_lamp = bpy.data.objects.new('Lamp', light_lamp)
ob_camera = bpy.data.objects.new('Camera', cam_camera)
ob_cube_004 = bpy.data.objects.new('Cube.004', me_cube_019)
ob_cube_003 = bpy.data.objects.new('Cube.003', me_cube_018)
ob_cube_011 = bpy.data.objects.new('Cube.011', me_cube_017)
ob_cube_008 = bpy.data.objects.new('Cube.008', me_cube_014)
ob_cube_005 = bpy.data.objects.new('Cube.005', me_cube_008)
ob_cube_002 = bpy.data.objects.new('Cube.002', me_cube_005)
ob_cube_001 = bpy.data.objects.new('Cube.001', me_cube_004)
ob_cube = bpy.data.objects.new('Cube', me_cube_002)

# ---- transforms, parenting, visibility, modifiers, constraints
ob_lamp.location = (4.076, 1.005, 5.904)
ob_lamp.rotation_euler = (0.6503, 0.05522, 1.866)
ob_lamp.scale = (1.0, 1.0, 1.0)
ob_lamp.lock_rotations_4d = False
ob_lamp.empty_display_type = 'ARROWS'
ob_lamp.color = (0.0, 0.0, 0.0, 0.0)
ob_lamp.lineart.crease_threshold = 0.0
ob_camera.location = (7.481, -6.508, 5.344)
ob_camera.rotation_euler = (1.109, 0.01082, 0.8149)
ob_camera.scale = (1.0, 1.0, 1.0)
ob_camera.lock_rotations_4d = False
ob_camera.empty_display_type = 'ARROWS'
ob_camera.color = (0.0, 0.0, 0.0, 0.0)
ob_camera.display_type = 'WIRE'
ob_camera.lineart.crease_threshold = 0.0
ob_cube_004.location = (1.763, -0.7921, 2.899)
ob_cube_004.rotation_euler = (-0.1745, -7.59e-09, -1.571)
ob_cube_004.scale = (0.075, 1.0, 0.1)
ob_cube_004.lineart.crease_threshold = 0.0
ob_cube_003.location = (1.762, -2.291, 2.909)
ob_cube_003.rotation_euler = (-0.1745, -7.59e-09, -1.571)
ob_cube_003.scale = (0.075, 1.0, 0.1)
ob_cube_003.lineart.crease_threshold = 0.0
ob_cube_011.location = (-3.758, 1.763, 2.899)
ob_cube_011.rotation_euler = (-0.1745, -0.0, 0.0)
ob_cube_011.scale = (0.075, 1.0, 0.1)
ob_cube_011.lineart.crease_threshold = 0.0
ob_cube_008.location = (-2.258, 1.763, 2.899)
ob_cube_008.rotation_euler = (-0.1745, -0.0, 0.0)
ob_cube_008.scale = (0.075, 1.0, 0.1)
ob_cube_008.lineart.crease_threshold = 0.0
ob_cube_005.location = (0.2522, -0.7464, 2.491)
ob_cube_005.rotation_euler = (0.0, -0.0, -0.7854)
ob_cube_005.scale = (0.075, 1.0, 0.1)
ob_cube_005.lineart.crease_threshold = 0.0
ob_cube_002.location = (-0.25, -0.25, 2.5)
ob_cube_002.rotation_euler = (0.0, -0.0, -0.7854)
ob_cube_002.scale = (0.075, 1.0, 0.1)
ob_cube_002.lineart.crease_threshold = 0.0
ob_cube_001.location = (-0.5, -0.5, 2.5)
ob_cube_001.rotation_euler = (0.0, -0.0, 2.356)
ob_cube_001.scale = (0.9, 0.9, 2.5)
ob_cube_001.lineart.crease_threshold = 0.0
ob_cube.location = (0.0, 0.0, 1.0)
ob_cube.rotation_euler = (0.0, -0.0, 2.356)
ob_cube.scale = (1.0, 0.25, 1.0)
ob_cube.lineart.crease_threshold = 0.0

# ---- collection membership
col_collection_1.objects.link(ob_lamp)
col_collection_1.objects.link(ob_camera)
col_collection_3.objects.link(ob_cube_004)
col_collection_3.objects.link(ob_cube_003)
col_collection_3.objects.link(ob_cube_011)
col_collection_3.objects.link(ob_cube_008)
col_collection_3.objects.link(ob_cube_005)
col_collection_3.objects.link(ob_cube_002)
col_collection_3.objects.link(ob_cube_001)
col_collection_10.objects.link(ob_cube)

# ---- scene / render settings (as saved in the file)
scene.camera = ob_camera
scene.frame_start = 1; scene.frame_end = 250; scene.frame_set(1)
scene.render.engine = 'BLENDER_EEVEE_NEXT'
scene.render.resolution_percentage = 50
scene.render.dither_intensity = 0.0
scene.cycles.use_denoising = False
scene.cycles.samples = 10
scene.cycles.sampling_pattern = 'TABULATED_SOBOL'
scene.cycles.light_sampling_threshold = 0.0
scene.cycles.use_adaptive_sampling = False
scene.cycles.use_light_tree = False
scene.cycles.blur_glossy = 0.0
scene.cycles.pixel_filter_type = 'GAUSSIAN'
scene.cycles.sample_clamp_indirect = 0.0
scene.view_settings.view_transform = 'Standard'
bpy.context.view_layer.update()
